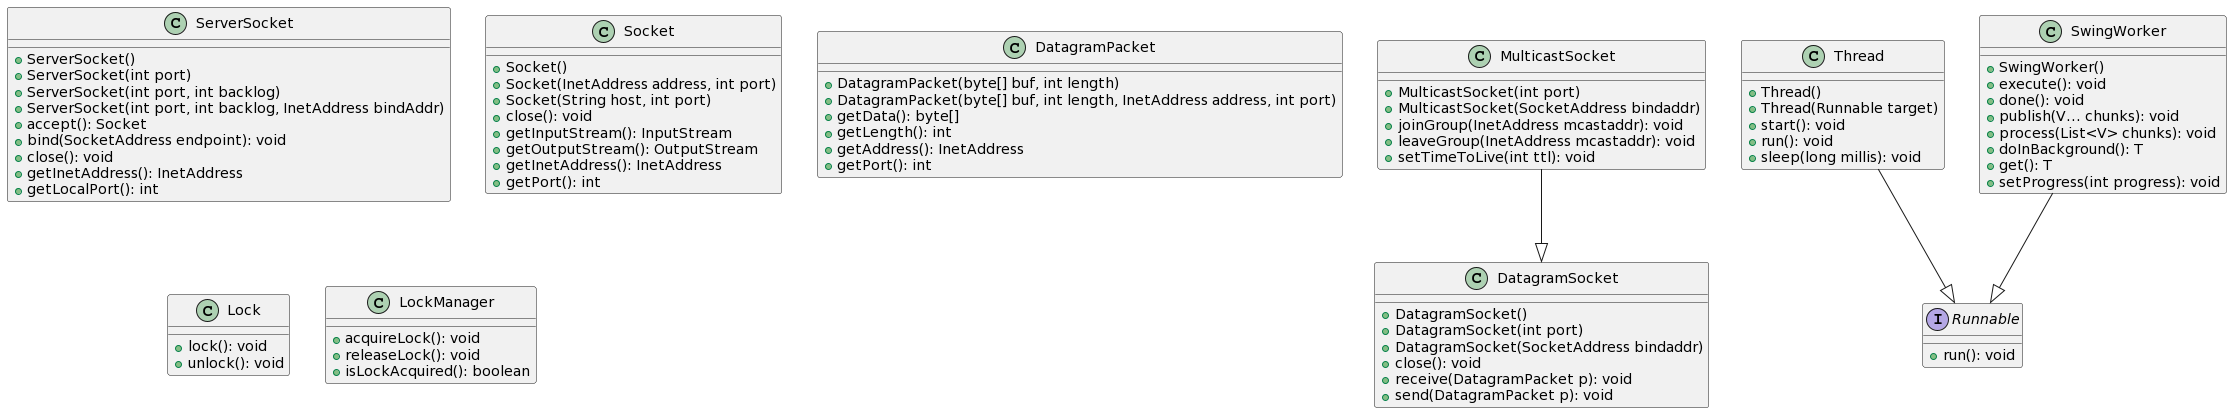

The diagram above was rendered by PlantUML. Its source (embedded in the PNG):
@startuml
class ServerSocket {
  +ServerSocket()
  +ServerSocket(int port)
  +ServerSocket(int port, int backlog)
  +ServerSocket(int port, int backlog, InetAddress bindAddr)
  +accept(): Socket
  +bind(SocketAddress endpoint): void
  +close(): void
  +getInetAddress(): InetAddress
  +getLocalPort(): int
}

class Socket {
  +Socket()
  +Socket(InetAddress address, int port)
  +Socket(String host, int port)
  +close(): void
  +getInputStream(): InputStream
  +getOutputStream(): OutputStream
  +getInetAddress(): InetAddress
  +getPort(): int
}

class DatagramSocket {
  +DatagramSocket()
  +DatagramSocket(int port)
  +DatagramSocket(SocketAddress bindaddr)
  +close(): void
  +receive(DatagramPacket p): void
  +send(DatagramPacket p): void
}

class DatagramPacket {
  +DatagramPacket(byte[] buf, int length)
  +DatagramPacket(byte[] buf, int length, InetAddress address, int port)
  +getData(): byte[]
  +getLength(): int
  +getAddress(): InetAddress
  +getPort(): int
}

class MulticastSocket {
  +MulticastSocket(int port)
  +MulticastSocket(SocketAddress bindaddr)
  +joinGroup(InetAddress mcastaddr): void
  +leaveGroup(InetAddress mcastaddr): void
  +setTimeToLive(int ttl): void
}

class Thread {
  +Thread()
  +Thread(Runnable target)
  +start(): void
  +run(): void
  +sleep(long millis): void
}

interface Runnable {
  +run(): void
}

class SwingWorker {
  +SwingWorker()
  +execute(): void
  +done(): void
  +publish(V... chunks): void
  +process(List<V> chunks): void
  +doInBackground(): T
  +get(): T
  +setProgress(int progress): void
}

class Lock {
  +lock(): void
  +unlock(): void
}

class LockManager {
  +acquireLock(): void
  +releaseLock(): void
  +isLockAcquired(): boolean
}

MulticastSocket --|> DatagramSocket
Thread --|> Runnable
SwingWorker --|> Runnable
@enduml